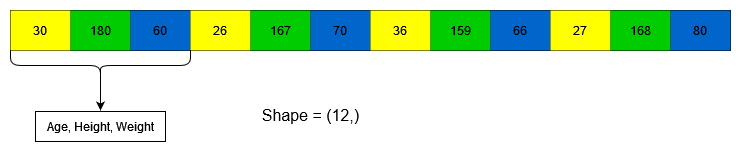

The diagram above was exported from draw.io. Its source (the exported page's mxGraphModel, read from the mxfile embedded in the PNG):
<mxGraphModel dx="1730" dy="927" grid="1" gridSize="10" guides="1" tooltips="1" connect="1" arrows="1" fold="1" page="1" pageScale="1" pageWidth="850" pageHeight="1100" math="0" shadow="0">
  <root>
    <mxCell id="0" />
    <mxCell id="1" parent="0" />
    <mxCell id="2" value="" style="shape=table;html=1;whiteSpace=wrap;startSize=0;container=1;collapsible=0;childLayout=tableLayout;fontColor=#FFFFFF;fillColor=#FFFFFF;" vertex="1" parent="1">
      <mxGeometry x="40" y="290" width="720" height="40" as="geometry" />
    </mxCell>
    <mxCell id="3" value="" style="shape=tableRow;horizontal=0;startSize=0;swimlaneHead=0;swimlaneBody=0;top=0;left=0;bottom=0;right=0;collapsible=0;dropTarget=0;fillColor=none;points=[[0,0.5],[1,0.5]];portConstraint=eastwest;" vertex="1" parent="2">
      <mxGeometry width="720" height="40" as="geometry" />
    </mxCell>
    <mxCell id="4" value="30" style="shape=partialRectangle;html=1;whiteSpace=wrap;connectable=0;top=0;left=0;bottom=0;right=0;overflow=hidden;fillColor=#FFFF00;" vertex="1" parent="3">
      <mxGeometry width="60" height="40" as="geometry">
        <mxRectangle width="60" height="40" as="alternateBounds" />
      </mxGeometry>
    </mxCell>
    <mxCell id="5" value="180" style="shape=partialRectangle;html=1;whiteSpace=wrap;connectable=0;fillColor=#00CC00;top=0;left=0;bottom=0;right=0;overflow=hidden;" vertex="1" parent="3">
      <mxGeometry x="60" width="60" height="40" as="geometry">
        <mxRectangle width="60" height="40" as="alternateBounds" />
      </mxGeometry>
    </mxCell>
    <mxCell id="6" value="60" style="shape=partialRectangle;html=1;whiteSpace=wrap;connectable=0;fillColor=#0066CC;top=0;left=0;bottom=0;right=0;overflow=hidden;" vertex="1" parent="3">
      <mxGeometry x="120" width="60" height="40" as="geometry">
        <mxRectangle width="60" height="40" as="alternateBounds" />
      </mxGeometry>
    </mxCell>
    <mxCell id="7" value="26" style="shape=partialRectangle;html=1;whiteSpace=wrap;connectable=0;fillColor=#FFFF00;top=0;left=0;bottom=0;right=0;overflow=hidden;" vertex="1" parent="3">
      <mxGeometry x="180" width="60" height="40" as="geometry">
        <mxRectangle width="60" height="40" as="alternateBounds" />
      </mxGeometry>
    </mxCell>
    <mxCell id="8" value="167" style="shape=partialRectangle;html=1;whiteSpace=wrap;connectable=0;fillColor=#00CC00;top=0;left=0;bottom=0;right=0;overflow=hidden;" vertex="1" parent="3">
      <mxGeometry x="240" width="60" height="40" as="geometry">
        <mxRectangle width="60" height="40" as="alternateBounds" />
      </mxGeometry>
    </mxCell>
    <mxCell id="9" value="70" style="shape=partialRectangle;html=1;whiteSpace=wrap;connectable=0;fillColor=#0066CC;top=0;left=0;bottom=0;right=0;overflow=hidden;" vertex="1" parent="3">
      <mxGeometry x="300" width="60" height="40" as="geometry">
        <mxRectangle width="60" height="40" as="alternateBounds" />
      </mxGeometry>
    </mxCell>
    <mxCell id="10" value="36" style="shape=partialRectangle;html=1;whiteSpace=wrap;connectable=0;fillColor=#FFFF00;top=0;left=0;bottom=0;right=0;overflow=hidden;" vertex="1" parent="3">
      <mxGeometry x="360" width="60" height="40" as="geometry">
        <mxRectangle width="60" height="40" as="alternateBounds" />
      </mxGeometry>
    </mxCell>
    <mxCell id="11" value="159" style="shape=partialRectangle;html=1;whiteSpace=wrap;connectable=0;fillColor=#00CC00;top=0;left=0;bottom=0;right=0;overflow=hidden;" vertex="1" parent="3">
      <mxGeometry x="420" width="60" height="40" as="geometry">
        <mxRectangle width="60" height="40" as="alternateBounds" />
      </mxGeometry>
    </mxCell>
    <mxCell id="12" value="66" style="shape=partialRectangle;html=1;whiteSpace=wrap;connectable=0;fillColor=#0066CC;top=0;left=0;bottom=0;right=0;overflow=hidden;" vertex="1" parent="3">
      <mxGeometry x="480" width="60" height="40" as="geometry">
        <mxRectangle width="60" height="40" as="alternateBounds" />
      </mxGeometry>
    </mxCell>
    <mxCell id="13" value="27" style="shape=partialRectangle;html=1;whiteSpace=wrap;connectable=0;fillColor=#FFFF00;top=0;left=0;bottom=0;right=0;overflow=hidden;" vertex="1" parent="3">
      <mxGeometry x="540" width="60" height="40" as="geometry">
        <mxRectangle width="60" height="40" as="alternateBounds" />
      </mxGeometry>
    </mxCell>
    <mxCell id="14" value="168" style="shape=partialRectangle;html=1;whiteSpace=wrap;connectable=0;fillColor=#00CC00;top=0;left=0;bottom=0;right=0;overflow=hidden;" vertex="1" parent="3">
      <mxGeometry x="600" width="60" height="40" as="geometry">
        <mxRectangle width="60" height="40" as="alternateBounds" />
      </mxGeometry>
    </mxCell>
    <mxCell id="15" value="80" style="shape=partialRectangle;html=1;whiteSpace=wrap;connectable=0;fillColor=#0066CC;top=0;left=0;bottom=0;right=0;overflow=hidden;" vertex="1" parent="3">
      <mxGeometry x="660" width="60" height="40" as="geometry">
        <mxRectangle width="60" height="40" as="alternateBounds" />
      </mxGeometry>
    </mxCell>
    <mxCell id="16" value="Age, Height, Weight" style="rounded=0;whiteSpace=wrap;html=1;" vertex="1" parent="1">
      <mxGeometry x="65" y="391" width="130" height="30" as="geometry" />
    </mxCell>
    <mxCell id="17" value="" style="shape=curlyBracket;whiteSpace=wrap;html=1;rounded=1;labelBackgroundColor=#FFFFFF;fontColor=#000000;fillColor=none;direction=north;" vertex="1" parent="1">
      <mxGeometry x="40" y="330" width="180" height="30" as="geometry" />
    </mxCell>
    <mxCell id="18" value="" style="endArrow=classic;html=1;rounded=0;fontColor=#000000;exitX=0.1;exitY=0.5;exitDx=0;exitDy=0;exitPerimeter=0;" edge="1" source="17" parent="1">
      <mxGeometry width="50" height="50" relative="1" as="geometry">
        <mxPoint x="130" y="370" as="sourcePoint" />
        <mxPoint x="130" y="390" as="targetPoint" />
      </mxGeometry>
    </mxCell>
    <mxCell id="19" value="&lt;font style=&quot;font-size: 16px;&quot;&gt;Shape = (12,)&lt;/font&gt;" style="text;html=1;align=center;verticalAlign=middle;resizable=0;points=[];autosize=1;strokeColor=none;fillColor=none;fontColor=#000000;" vertex="1" parent="1">
      <mxGeometry x="275" y="380" width="130" height="30" as="geometry" />
    </mxCell>
  </root>
</mxGraphModel>